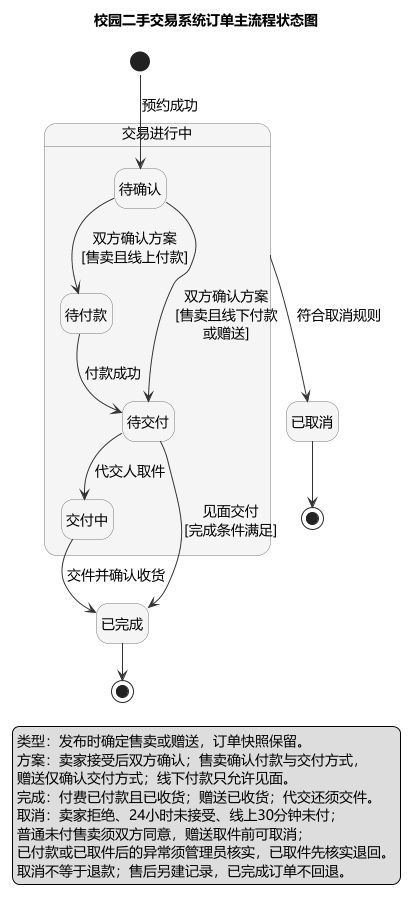

The diagram above was rendered by PlantUML. Its source (embedded in the PNG):
@startuml
' Order state diagram v0.3, revised after user review, 2026-11-04.
' Reference: https://plantuml.com/zh/state-diagram
!pragma layout smetana
title 校园二手交易系统订单主流程状态图
hide empty description
skinparam defaultFontName Microsoft YaHei
skinparam defaultFontSize 14
skinparam shadowing false
skinparam stateBackgroundColor #F5F5F5
skinparam stateBorderColor #777777
skinparam ArrowColor #333333
skinparam nodesep 30
skinparam ranksep 30

state "交易进行中" as Active {
  state "待确认" as Pending
  state "待付款" as WaitingPayment
  state "待交付" as Ready
  state "交付中" as Delivering

  Pending -down-> WaitingPayment : 双方确认方案\n[售卖且线上付款]
  WaitingPayment -down-> Ready : 付款成功
  Pending --> Ready : 双方确认方案\n[售卖且线下付款\n或赠送]
  Ready -down-> Delivering : 代交人取件
}

state "已完成" as Completed
state "已取消" as Cancelled
state CompletedEnd <<end>>
state CancelledEnd <<end>>

[*] --> Pending : 预约成功
Ready --> Completed : 见面交付\n[完成条件满足]
Delivering --> Completed : 交件并确认收货
Active -right-> Cancelled : 符合取消规则
Ready -[hidden]right-> Cancelled
Completed --> CompletedEnd
Cancelled --> CancelledEnd

legend bottom
  类型：发布时确定售卖或赠送，订单快照保留。
  方案：卖家接受后双方确认；售卖确认付款与交付方式，
  赠送仅确认交付方式；线下付款只允许见面。
  完成：付费已付款且已收货；赠送已收货；代交还须交件。
  取消：卖家拒绝、24小时未接受、线上30分钟未付；
  普通未付售卖须双方同意，赠送取件前可取消；
  已付款或已取件后的异常须管理员核实，已取件先核实退回。
  取消不等于退款；售后另建记录，已完成订单不回退。
endlegend
@enduml